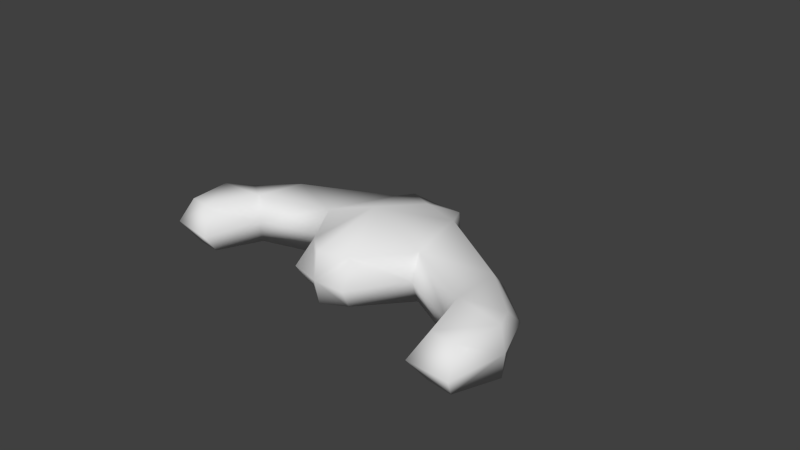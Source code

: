 # Source: alien.blend  (saved by Blender 2.62.0; exported with 4.5.12 LTS)
import bpy
from mathutils import Matrix  # noqa: F401  (used for matrix-valued properties, if any)

bpy.ops.wm.read_factory_settings(use_empty=True)
scene = bpy.context.scene
scene.name = 'Scene'

# ---- collections
col_collection_1 = bpy.data.collections.new('Collection 1'); scene.collection.children.link(col_collection_1)

# ---- materials (node trees are filled in below, after node groups)
mat_material = bpy.data.materials.new('Material')
mat_material.alpha_threshold = 0.0
mat_material.use_transparent_shadow = False
mat_material.roughness = 0.5
mat_material.line_color = (0.0, 0.0, 0.0, 1.0)

# ---- material node trees

# ---- world
world_world = bpy.data.worlds.new('World'); scene.world = world_world
world_world.color = (0.05088, 0.05088, 0.05088)
world_world.use_sun_shadow = False
world_world.sun_shadow_jitter_overblur = 0.0
world_world.cycles.sampling_method = 'MANUAL'
world_world.cycles.sample_map_resolution = 256

# ---- cameras
cam_camera = bpy.data.cameras.new('Camera')
cam_camera.clip_end = 100.0
cam_camera.lens = 35.0
cam_camera.sensor_width = 32.0
cam_camera.sensor_height = 18.0
cam_camera.ortho_scale = 7.314
cam_camera.dof.focus_distance = 0.0
cam_camera.dof.aperture_fstop = 128.0

# ---- meshes
me_cube = bpy.data.meshes.new('Cube')
me_cube.from_pydata([(0.5542, 0.8947, -0.3464), (0.3447, -0.7284, -0.3264), (0.5448, 0.9115, 0.3503), (0.348, -0.6724, 0.3427), (0.8119, 0.003202, -0.3575), (-0.002028, 0.9798, -0.373), (0.5479, 0.9946, -0.01865), (-0.001956, -0.9131, -0.3497), (0.4515, -0.9084, -6.867e-08), (0.8469, -0.01266, 0.3603), (-0.002028, 0.9797, 0.3893), (-0.001956, -0.9037, 0.3741), (-0.002065, 0.01222, -0.373), (-0.002065, 0.01688, 0.6655), (0.8208, -0.1227, -0.01332), (-0.002065, -0.9709, -6.879e-08), (1.863, -0.4317, -0.3468), (1.802, -0.5031, 0.01332), (1.884, -0.4195, 0.3536), (1.806, 0.2523, 0.3381), (1.713, 0.567, -9.743e-08), (1.806, 0.2958, -0.3381), (2.584, -0.4734, -0.3439), (2.373, -0.1198, -0.2656), (2.344, 0.1067, -1.219e-07), (2.373, -0.1638, 0.2656), (2.572, -0.5081, 0.3497), (2.627, -0.4868, -1.319e-07), (2.418, -1.089, -0.3264), (2.574, -1.303, 0.01865), (2.483, -1.093, 0.3264), (2.115, -1.098, 0.3264), (2.056, -1.084, -0.3264), (1.955, -1.302, -0.01865), (-0.002028, 1.164, 0.3264), (-0.002028, 1.171, -0.03109), (-0.001956, 1.161, -0.3497), (0.4186, 1.15, 0.3497), (0.4386, 1.157, 0.03109), (0.4186, 1.15, -0.3264), (-0.5609, 0.8947, -0.3464), (-0.3512, -0.7284, -0.3264), (-0.5515, 0.9115, 0.3503), (-0.3545, -0.6724, 0.3427), (-0.8187, 0.003202, -0.3575), (-0.5548, 0.9946, -0.01865), (-0.4582, -0.9084, -6.89e-08), (-0.8537, -0.01266, 0.3603), (-0.8278, -0.1227, -0.01332), (-1.87, -0.4317, -0.3468), (-1.809, -0.5031, 0.01332), (-1.89, -0.4195, 0.3536), (-1.813, 0.2523, 0.3381), (-1.72, 0.567, -9.717e-08), (-1.813, 0.2958, -0.3381), (-2.591, -0.4734, -0.3439), (-2.379, -0.1198, -0.2656), (-2.351, 0.1067, -1.223e-07), (-2.379, -0.1638, 0.2656), (-2.579, -0.5081, 0.3497), (-2.634, -0.4868, -1.322e-07), (-2.425, -1.089, -0.3264), (-2.581, -1.303, 0.01865), (-2.49, -1.093, 0.3264), (-2.122, -1.098, 0.3264), (-2.063, -1.084, -0.3264), (-1.961, -1.302, -0.01865), (-0.4251, 1.15, 0.3497), (-0.4452, 1.157, 0.03109), (-0.4251, 1.15, -0.3264)], [], [(68, 35, 69), (69, 35, 36), (67, 34, 68), (68, 34, 35), (40, 69, 5), (5, 69, 36), (45, 69, 40), (45, 68, 69), (42, 68, 45), (42, 67, 68), (10, 67, 42), (10, 34, 67), (64, 62, 66), (64, 63, 62), (66, 61, 65), (66, 62, 61), (50, 65, 49), (50, 66, 65), (51, 64, 50), (50, 64, 66), (49, 61, 55), (49, 65, 61), (59, 64, 51), (59, 63, 64), (60, 63, 59), (60, 62, 63), (55, 61, 60), (60, 61, 62), (56, 60, 57), (56, 55, 60), (57, 60, 58), (58, 60, 59), (52, 58, 51), (51, 58, 59), (53, 57, 52), (52, 57, 58), (54, 57, 53), (54, 56, 57), (49, 56, 54), (49, 55, 56), (44, 54, 40), (44, 49, 54), (40, 53, 45), (40, 54, 53), (45, 53, 42), (42, 53, 52), (42, 52, 47), (47, 52, 51), (47, 50, 48), (47, 51, 50), (48, 49, 44), (48, 50, 49), (41, 15, 46), (41, 7, 15), (46, 15, 43), (43, 15, 11), (44, 41, 48), (48, 41, 46), (48, 43, 47), (48, 46, 43), (47, 43, 13), (13, 43, 11), (42, 13, 10), (42, 47, 13), (40, 12, 44), (40, 5, 12), (44, 12, 41), (41, 12, 7), (38, 39, 35), (39, 36, 35), (37, 38, 34), (38, 35, 34), (0, 5, 39), (5, 36, 39), (6, 0, 39), (6, 39, 38), (2, 6, 38), (2, 38, 37), (10, 2, 37), (10, 37, 34), (31, 33, 29), (31, 29, 30), (33, 32, 28), (33, 28, 29), (17, 16, 32), (17, 32, 33), (18, 17, 31), (17, 33, 31), (16, 22, 28), (16, 28, 32), (26, 18, 31), (26, 31, 30), (27, 26, 30), (27, 30, 29), (22, 27, 28), (27, 29, 28), (23, 24, 27), (23, 27, 22), (24, 25, 27), (25, 26, 27), (19, 18, 25), (18, 26, 25), (20, 19, 24), (19, 25, 24), (21, 20, 24), (21, 24, 23), (16, 21, 23), (16, 23, 22), (4, 0, 21), (4, 21, 16), (0, 6, 20), (0, 20, 21), (6, 2, 20), (2, 19, 20), (2, 9, 19), (9, 18, 19), (9, 14, 17), (9, 17, 18), (14, 4, 16), (14, 16, 17), (1, 8, 15), (1, 15, 7), (8, 3, 15), (3, 11, 15), (4, 14, 1), (14, 8, 1), (14, 9, 3), (14, 3, 8), (9, 13, 3), (13, 11, 3), (2, 10, 13), (2, 13, 9), (0, 4, 12), (0, 12, 5), (4, 1, 12), (1, 7, 12), (15, 43, 48, 41)])
me_cube.polygons.foreach_set('use_smooth', [True] * 137)
_uv = me_cube.uv_layers.new(name='UVMap')
_uv.uv.foreach_set('vector', [0.09056, 0.8925, 0.1742, 0.8911, 0.09484, 0.8218, 0.09484, 0.8218, 0.1742, 0.8911, 0.1729, 0.8145, 0.09648, 0.962, 0.1743, 0.9631, 0.09056, 0.8925, 0.09056, 0.8925, 0.1743, 0.9631, 0.1742, 0.8911, 0.1346, 0.182, 0.09305, 0.1408, 0.1328, 0.06513, 0.1328, 0.06513, 0.09305, 0.1408, 0.09283, 0.0625, 0.06037, 0.2022, 0.09305, 0.1408, 0.1346, 0.182, 0.06037, 0.2022, 0.03135, 0.1678, 0.09305, 0.1408, 0.8564, 0.7838, 0.9516, 0.7929, 0.9376, 0.7519, 0.8564, 0.7838, 0.8983, 0.8229, 0.9516, 0.7929, 0.8707, 0.9033, 0.8983, 0.8229, 0.8564, 0.7838, 0.8707, 0.9033, 0.916, 0.8986, 0.8983, 0.8229, 0.5267, 0.3225, 0.5255, 0.2226, 0.4514, 0.3159, 0.5267, 0.3225, 0.5593, 0.2797, 0.5255, 0.2226, 0.5023, 0.662, 0.4002, 0.6807, 0.4345, 0.6376, 0.5023, 0.662, 0.4218, 0.7524, 0.4002, 0.6807, 0.4498, 0.5078, 0.4345, 0.6376, 0.3699, 0.5281, 0.4498, 0.5078, 0.5023, 0.662, 0.4345, 0.6376, 0.5968, 0.4321, 0.5267, 0.3225, 0.5257, 0.4521, 0.5257, 0.4521, 0.5267, 0.3225, 0.4514, 0.3159, 0.3699, 0.5281, 0.4002, 0.6807, 0.3186, 0.6473, 0.3699, 0.5281, 0.4345, 0.6376, 0.4002, 0.6807, 0.6289, 0.3128, 0.5267, 0.3225, 0.5968, 0.4321, 0.6289, 0.3128, 0.5593, 0.2797, 0.5267, 0.3225, 0.6652, 0.2629, 0.5593, 0.2797, 0.6289, 0.3128, 0.6652, 0.2629, 0.5255, 0.2226, 0.5593, 0.2797, 0.3186, 0.6473, 0.4002, 0.6807, 0.2849, 0.6975, 0.2849, 0.6975, 0.4002, 0.6807, 0.4218, 0.7524, 0.2702, 0.6014, 0.2849, 0.6975, 0.203, 0.6006, 0.2702, 0.6014, 0.3186, 0.6473, 0.2849, 0.6975, 0.753, 0.3552, 0.6652, 0.2629, 0.6794, 0.3543, 0.6794, 0.3543, 0.6652, 0.2629, 0.6289, 0.3128, 0.7283, 0.4847, 0.6794, 0.3543, 0.5968, 0.4321, 0.5968, 0.4321, 0.6794, 0.3543, 0.6289, 0.3128, 0.8258, 0.4946, 0.753, 0.3552, 0.7283, 0.4847, 0.7283, 0.4847, 0.753, 0.3552, 0.6794, 0.3543, 0.2291, 0.4716, 0.203, 0.6006, 0.1406, 0.4588, 0.2291, 0.4716, 0.2702, 0.6014, 0.203, 0.6006, 0.3699, 0.5281, 0.2702, 0.6014, 0.2291, 0.4716, 0.3699, 0.5281, 0.3186, 0.6473, 0.2702, 0.6014, 0.3404, 0.2599, 0.2291, 0.4716, 0.1346, 0.182, 0.3404, 0.2599, 0.3699, 0.5281, 0.2291, 0.4716, 0.1346, 0.182, 0.1406, 0.4588, 0.06037, 0.2022, 0.1346, 0.182, 0.2291, 0.4716, 0.1406, 0.4588, 0.9376, 0.7519, 0.8258, 0.4946, 0.8564, 0.7838, 0.8564, 0.7838, 0.8258, 0.4946, 0.7283, 0.4847, 0.8564, 0.7838, 0.7283, 0.4847, 0.6282, 0.702, 0.6282, 0.702, 0.7283, 0.4847, 0.5968, 0.4321, 0.6282, 0.702, 0.5257, 0.4521, 0.5323, 0.6827, 0.6282, 0.702, 0.5968, 0.4321, 0.5257, 0.4521, 0.4202, 0.2807, 0.3699, 0.5281, 0.3404, 0.2599, 0.4202, 0.2807, 0.4498, 0.5078, 0.3699, 0.5281, 0.474, 0.1239, 0.5643, 0.07273, 0.5416, 0.1587, 0.474, 0.1239, 0.4986, 0.05204, 0.5643, 0.07273, 0.4079, 0.8237, 0.3863, 0.9165, 0.4945, 0.858, 0.4945, 0.858, 0.3863, 0.9165, 0.4614, 0.9418, 0.3404, 0.2599, 0.474, 0.1239, 0.4202, 0.2807, 0.4202, 0.2807, 0.474, 0.1239, 0.5416, 0.1587, 0.5323, 0.6827, 0.4945, 0.858, 0.6282, 0.702, 0.5323, 0.6827, 0.4079, 0.8237, 0.4945, 0.858, 0.6282, 0.702, 0.4945, 0.858, 0.6607, 0.9172, 0.6607, 0.9172, 0.4945, 0.858, 0.4614, 0.9418, 0.8564, 0.7838, 0.6607, 0.9172, 0.8707, 0.9033, 0.8564, 0.7838, 0.6282, 0.702, 0.6607, 0.9172, 0.1346, 0.182, 0.3255, 0.07949, 0.3404, 0.2599, 0.1346, 0.182, 0.1328, 0.06513, 0.3255, 0.07949, 0.3404, 0.2599, 0.3255, 0.07949, 0.474, 0.1239, 0.474, 0.1239, 0.3255, 0.07949, 0.4986, 0.05204, 0.09056, 0.8925, 0.09484, 0.8218, 0.1742, 0.8911, 0.09484, 0.8218, 0.1729, 0.8145, 0.1742, 0.8911, 0.09648, 0.962, 0.09056, 0.8925, 0.1743, 0.9631, 0.09056, 0.8925, 0.1742, 0.8911, 0.1743, 0.9631, 0.1346, 0.182, 0.1328, 0.06513, 0.09305, 0.1408, 0.1328, 0.06513, 0.09283, 0.0625, 0.09305, 0.1408, 0.06037, 0.2022, 0.1346, 0.182, 0.09305, 0.1408, 0.06037, 0.2022, 0.09305, 0.1408, 0.03135, 0.1678, 0.8564, 0.7838, 0.9376, 0.7519, 0.9516, 0.7929, 0.8564, 0.7838, 0.9516, 0.7929, 0.8983, 0.8229, 0.8707, 0.9033, 0.8564, 0.7838, 0.8983, 0.8229, 0.8707, 0.9033, 0.8983, 0.8229, 0.916, 0.8986, 0.5267, 0.3225, 0.4514, 0.3159, 0.5255, 0.2226, 0.5267, 0.3225, 0.5255, 0.2226, 0.5593, 0.2797, 0.5023, 0.662, 0.4345, 0.6376, 0.4002, 0.6807, 0.5023, 0.662, 0.4002, 0.6807, 0.4218, 0.7524, 0.4498, 0.5078, 0.3699, 0.5281, 0.4345, 0.6376, 0.4498, 0.5078, 0.4345, 0.6376, 0.5023, 0.662, 0.5968, 0.4321, 0.5257, 0.4521, 0.5267, 0.3225, 0.5257, 0.4521, 0.4514, 0.3159, 0.5267, 0.3225, 0.3699, 0.5281, 0.3186, 0.6473, 0.4002, 0.6807, 0.3699, 0.5281, 0.4002, 0.6807, 0.4345, 0.6376, 0.6289, 0.3128, 0.5968, 0.4321, 0.5267, 0.3225, 0.6289, 0.3128, 0.5267, 0.3225, 0.5593, 0.2797, 0.6652, 0.2629, 0.6289, 0.3128, 0.5593, 0.2797, 0.6652, 0.2629, 0.5593, 0.2797, 0.5255, 0.2226, 0.3186, 0.6473, 0.2849, 0.6975, 0.4002, 0.6807, 0.2849, 0.6975, 0.4218, 0.7524, 0.4002, 0.6807, 0.2702, 0.6014, 0.203, 0.6006, 0.2849, 0.6975, 0.2702, 0.6014, 0.2849, 0.6975, 0.3186, 0.6473, 0.753, 0.3552, 0.6794, 0.3543, 0.6652, 0.2629, 0.6794, 0.3543, 0.6289, 0.3128, 0.6652, 0.2629, 0.7283, 0.4847, 0.5968, 0.4321, 0.6794, 0.3543, 0.5968, 0.4321, 0.6289, 0.3128, 0.6794, 0.3543, 0.8258, 0.4946, 0.7283, 0.4847, 0.753, 0.3552, 0.7283, 0.4847, 0.6794, 0.3543, 0.753, 0.3552, 0.2291, 0.4716, 0.1406, 0.4588, 0.203, 0.6006, 0.2291, 0.4716, 0.203, 0.6006, 0.2702, 0.6014, 0.3699, 0.5281, 0.2291, 0.4716, 0.2702, 0.6014, 0.3699, 0.5281, 0.2702, 0.6014, 0.3186, 0.6473, 0.3404, 0.2599, 0.1346, 0.182, 0.2291, 0.4716, 0.3404, 0.2599, 0.2291, 0.4716, 0.3699, 0.5281, 0.1346, 0.182, 0.06037, 0.2022, 0.1406, 0.4588, 0.1346, 0.182, 0.1406, 0.4588, 0.2291, 0.4716, 0.9376, 0.7519, 0.8564, 0.7838, 0.8258, 0.4946, 0.8564, 0.7838, 0.7283, 0.4847, 0.8258, 0.4946, 0.8564, 0.7838, 0.6282, 0.702, 0.7283, 0.4847, 0.6282, 0.702, 0.5968, 0.4321, 0.7283, 0.4847, 0.6282, 0.702, 0.5323, 0.6827, 0.5257, 0.4521, 0.6282, 0.702, 0.5257, 0.4521, 0.5968, 0.4321, 0.4202, 0.2807, 0.3404, 0.2599, 0.3699, 0.5281, 0.4202, 0.2807, 0.3699, 0.5281, 0.4498, 0.5078, 0.474, 0.1239, 0.5416, 0.1587, 0.5643, 0.07273, 0.474, 0.1239, 0.5643, 0.07273, 0.4986, 0.05204, 0.4079, 0.8237, 0.4945, 0.858, 0.3863, 0.9165, 0.4945, 0.858, 0.4614, 0.9418, 0.3863, 0.9165, 0.3404, 0.2599, 0.4202, 0.2807, 0.474, 0.1239, 0.4202, 0.2807, 0.5416, 0.1587, 0.474, 0.1239, 0.5323, 0.6827, 0.6282, 0.702, 0.4945, 0.858, 0.5323, 0.6827, 0.4945, 0.858, 0.4079, 0.8237, 0.6282, 0.702, 0.6607, 0.9172, 0.4945, 0.858, 0.6607, 0.9172, 0.4614, 0.9418, 0.4945, 0.858, 0.8564, 0.7838, 0.8707, 0.9033, 0.6607, 0.9172, 0.8564, 0.7838, 0.6607, 0.9172, 0.6282, 0.702, 0.1346, 0.182, 0.3404, 0.2599, 0.3255, 0.07949, 0.1346, 0.182, 0.3255, 0.07949, 0.1328, 0.06513, 0.3404, 0.2599, 0.474, 0.1239, 0.3255, 0.07949, 0.474, 0.1239, 0.4986, 0.05204, 0.3255, 0.07949, 0.0, 0.0, 0.0, 1.0, 1.0, 1.0, 1.0, 0.0])
me_cube.materials.append(mat_material)
me_cube.use_remesh_preserve_volume = False
me_cube.use_remesh_preserve_attributes = False
me_cube.use_mirror_vertex_groups = False
me_cube.update()

# ---- objects
ob_cube = bpy.data.objects.new('Cube', me_cube)
ob_camera = bpy.data.objects.new('Camera', cam_camera)

# ---- transforms, parenting, visibility, modifiers, constraints
ob_cube.location = (0.0, 0.0, 0.0)
ob_cube.lock_rotations_4d = False
ob_cube.empty_display_type = 'ARROWS'
ob_cube.lineart.crease_threshold = 0.0
ob_camera.location = (7.481, -6.508, 5.344)
ob_camera.rotation_euler = (1.109, 0.01082, 0.8149)
ob_camera.lock_rotations_4d = False
ob_camera.empty_display_type = 'ARROWS'
ob_camera.color = (0.0, 0.0, 0.0, 0.0)
ob_camera.display_type = 'WIRE'
ob_camera.lineart.crease_threshold = 0.0

# ---- collection membership
col_collection_1.objects.link(ob_cube)
col_collection_1.objects.link(ob_camera)

# ---- scene / render settings (as saved in the file)
scene.camera = ob_camera
scene.frame_start = 1; scene.frame_end = 250; scene.frame_set(1)
scene.render.engine = 'BLENDER_EEVEE_NEXT'
scene.render.image_settings.color_mode = 'RGB'
scene.render.image_settings.compression = 90
scene.render.resolution_percentage = 50
scene.render.dither_intensity = 0.0
scene.render.bake_margin = 2
scene.render.bake_bias = 0.0
scene.cycles.use_denoising = False
scene.cycles.samples = 10
scene.cycles.sampling_pattern = 'TABULATED_SOBOL'
scene.cycles.light_sampling_threshold = 0.0
scene.cycles.use_adaptive_sampling = False
scene.cycles.use_light_tree = False
scene.cycles.blur_glossy = 0.0
scene.cycles.volume_bounces = 1
scene.cycles.pixel_filter_type = 'GAUSSIAN'
scene.cycles.sample_clamp_indirect = 0.0
scene.view_settings.view_transform = 'Standard'
bpy.context.view_layer.update()

# ---- added for rendering (the .blend has no usable light): sun
light_auto_sun = bpy.data.lights.new('AutoSun', 'SUN')
light_auto_sun.energy = 3.0
light_auto_sun.angle = 0.0523599
ob_auto_sun = bpy.data.objects.new('AutoSun', light_auto_sun)
scene.collection.objects.link(ob_auto_sun)
ob_auto_sun.rotation_euler = (0.872665, 0.174533, 0.523599)
bpy.context.view_layer.update()
